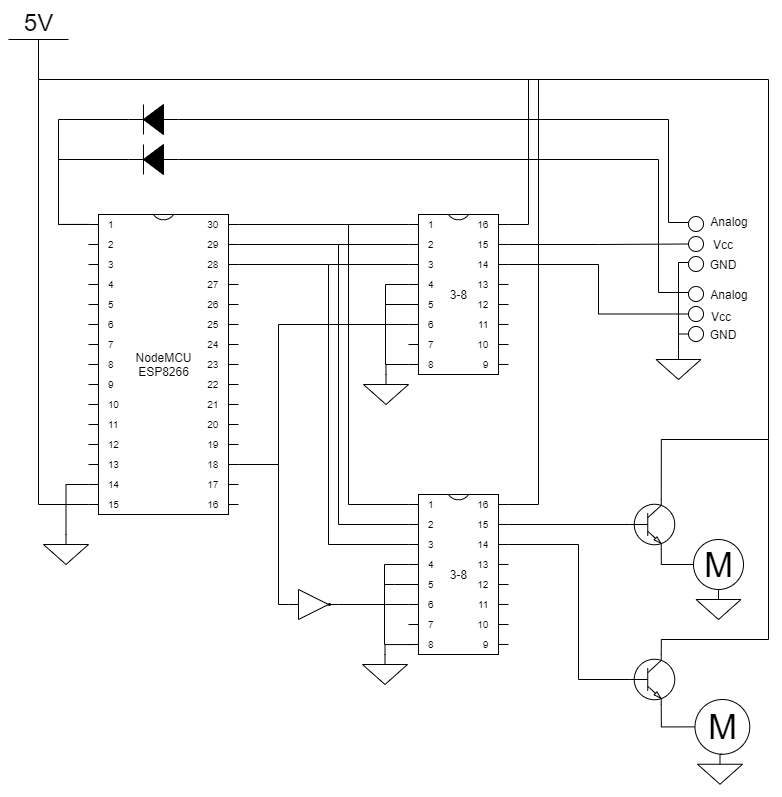

The diagram above was exported from draw.io. Its source (the exported page's mxGraphModel, read from the mxfile embedded in the PNG):
<mxGraphModel dx="1718" dy="935" grid="1" gridSize="10" guides="1" tooltips="1" connect="1" arrows="1" fold="1" page="1" pageScale="1" pageWidth="850" pageHeight="1100" math="0" shadow="0">
  <root>
    <mxCell id="0" />
    <mxCell id="1" parent="0" />
    <mxCell id="c7V2ByMSahrFz7M99yyN-1" value="" style="verticalLabelPosition=bottom;shadow=0;dashed=0;align=center;html=1;verticalAlign=top;shape=mxgraph.electrical.logic_gates.buffer2;negating=1;" parent="1" vertex="1">
      <mxGeometry x="320" y="590" width="50" height="30" as="geometry" />
    </mxCell>
    <mxCell id="c7V2ByMSahrFz7M99yyN-31" style="edgeStyle=orthogonalEdgeStyle;rounded=0;orthogonalLoop=1;jettySize=auto;html=1;exitX=1;exitY=0.5;exitDx=0;exitDy=0;exitPerimeter=0;entryX=0;entryY=0;entryDx=0;entryDy=10;entryPerimeter=0;endArrow=none;endFill=0;" parent="1" target="c7V2ByMSahrFz7M99yyN-13" edge="1">
      <mxGeometry relative="1" as="geometry">
        <Array as="points">
          <mxPoint x="90" y="120" />
          <mxPoint x="90" y="225" />
        </Array>
        <mxPoint x="160" y="120" as="sourcePoint" />
      </mxGeometry>
    </mxCell>
    <mxCell id="c7V2ByMSahrFz7M99yyN-3" value="" style="pointerEvents=1;fillColor=strokeColor;verticalLabelPosition=bottom;shadow=0;dashed=0;align=center;html=1;verticalAlign=top;shape=mxgraph.electrical.diodes.diode;rotation=-180;" parent="1" vertex="1">
      <mxGeometry x="160" y="105" width="50" height="30" as="geometry" />
    </mxCell>
    <mxCell id="c7V2ByMSahrFz7M99yyN-5" value="" style="pointerEvents=1;verticalLabelPosition=bottom;shadow=0;dashed=0;align=center;html=1;verticalAlign=top;shape=mxgraph.electrical.signal_sources.signal_ground;" parent="1" vertex="1">
      <mxGeometry x="75" y="535" width="45" height="30" as="geometry" />
    </mxCell>
    <mxCell id="XtN_yh0mS-s4Ovn9k-JL-10" style="edgeStyle=orthogonalEdgeStyle;rounded=0;orthogonalLoop=1;jettySize=auto;html=1;exitX=0;exitY=0.5;exitDx=0;exitDy=0;entryX=0.7;entryY=1;entryDx=0;entryDy=0;entryPerimeter=0;endArrow=none;endFill=0;" edge="1" parent="1" source="c7V2ByMSahrFz7M99yyN-6" target="c7V2ByMSahrFz7M99yyN-10">
      <mxGeometry relative="1" as="geometry" />
    </mxCell>
    <mxCell id="c7V2ByMSahrFz7M99yyN-6" value="M" style="verticalLabelPosition=middle;shadow=0;dashed=0;align=center;html=1;verticalAlign=middle;strokeWidth=1;shape=ellipse;aspect=fixed;fontSize=35;" parent="1" vertex="1">
      <mxGeometry x="726.5" y="700" width="54.75" height="54.75" as="geometry" />
    </mxCell>
    <mxCell id="XtN_yh0mS-s4Ovn9k-JL-11" style="edgeStyle=orthogonalEdgeStyle;rounded=0;orthogonalLoop=1;jettySize=auto;html=1;exitX=0;exitY=0.5;exitDx=0;exitDy=0;entryX=0.7;entryY=1;entryDx=0;entryDy=0;entryPerimeter=0;endArrow=none;endFill=0;" edge="1" parent="1" source="c7V2ByMSahrFz7M99yyN-7" target="c7V2ByMSahrFz7M99yyN-14">
      <mxGeometry relative="1" as="geometry" />
    </mxCell>
    <mxCell id="c7V2ByMSahrFz7M99yyN-7" value="M" style="verticalLabelPosition=middle;shadow=0;dashed=0;align=center;html=1;verticalAlign=middle;strokeWidth=1;shape=ellipse;aspect=fixed;fontSize=35;" parent="1" vertex="1">
      <mxGeometry x="725" y="540" width="50" height="50" as="geometry" />
    </mxCell>
    <mxCell id="XtN_yh0mS-s4Ovn9k-JL-67" style="edgeStyle=orthogonalEdgeStyle;rounded=0;orthogonalLoop=1;jettySize=auto;html=1;exitX=0;exitY=0.5;exitDx=0;exitDy=0;exitPerimeter=0;entryX=1;entryY=0;entryDx=0;entryDy=50;entryPerimeter=0;endArrow=none;endFill=0;" edge="1" parent="1" source="c7V2ByMSahrFz7M99yyN-10" target="c7V2ByMSahrFz7M99yyN-11">
      <mxGeometry relative="1" as="geometry">
        <Array as="points">
          <mxPoint x="610" y="680" />
          <mxPoint x="610" y="545" />
        </Array>
      </mxGeometry>
    </mxCell>
    <mxCell id="XtN_yh0mS-s4Ovn9k-JL-72" style="edgeStyle=orthogonalEdgeStyle;rounded=0;orthogonalLoop=1;jettySize=auto;html=1;exitX=0.7;exitY=0;exitDx=0;exitDy=0;exitPerimeter=0;endArrow=none;endFill=0;" edge="1" parent="1" source="c7V2ByMSahrFz7M99yyN-10">
      <mxGeometry relative="1" as="geometry">
        <mxPoint x="800" y="440" as="targetPoint" />
        <Array as="points">
          <mxPoint x="693" y="640" />
          <mxPoint x="800" y="640" />
        </Array>
      </mxGeometry>
    </mxCell>
    <mxCell id="c7V2ByMSahrFz7M99yyN-10" value="" style="verticalLabelPosition=bottom;shadow=0;dashed=0;align=center;html=1;verticalAlign=top;shape=mxgraph.electrical.transistors.npn_transistor_1;" parent="1" vertex="1">
      <mxGeometry x="661.25" y="655" width="45" height="50" as="geometry" />
    </mxCell>
    <mxCell id="c7V2ByMSahrFz7M99yyN-17" style="edgeStyle=orthogonalEdgeStyle;rounded=0;orthogonalLoop=1;jettySize=auto;html=1;exitX=0;exitY=0;exitDx=0;exitDy=10;exitPerimeter=0;entryX=0;entryY=0;entryDx=0;entryDy=10;entryPerimeter=0;endArrow=none;endFill=0;" parent="1" source="c7V2ByMSahrFz7M99yyN-11" target="c7V2ByMSahrFz7M99yyN-12" edge="1">
      <mxGeometry relative="1" as="geometry">
        <Array as="points">
          <mxPoint x="380" y="505" />
          <mxPoint x="380" y="225" />
        </Array>
      </mxGeometry>
    </mxCell>
    <mxCell id="c7V2ByMSahrFz7M99yyN-18" style="edgeStyle=orthogonalEdgeStyle;rounded=0;orthogonalLoop=1;jettySize=auto;html=1;exitX=0;exitY=0;exitDx=0;exitDy=30;exitPerimeter=0;entryX=0;entryY=0;entryDx=0;entryDy=30;entryPerimeter=0;endArrow=none;endFill=0;" parent="1" source="c7V2ByMSahrFz7M99yyN-11" target="c7V2ByMSahrFz7M99yyN-12" edge="1">
      <mxGeometry relative="1" as="geometry">
        <Array as="points">
          <mxPoint x="370" y="525" />
          <mxPoint x="370" y="245" />
        </Array>
      </mxGeometry>
    </mxCell>
    <mxCell id="c7V2ByMSahrFz7M99yyN-19" style="edgeStyle=orthogonalEdgeStyle;rounded=0;orthogonalLoop=1;jettySize=auto;html=1;exitX=0;exitY=0;exitDx=0;exitDy=50;exitPerimeter=0;entryX=0;entryY=0;entryDx=0;entryDy=50;entryPerimeter=0;endArrow=none;endFill=0;" parent="1" source="c7V2ByMSahrFz7M99yyN-11" target="c7V2ByMSahrFz7M99yyN-12" edge="1">
      <mxGeometry relative="1" as="geometry">
        <Array as="points">
          <mxPoint x="360" y="545" />
          <mxPoint x="360" y="265" />
        </Array>
      </mxGeometry>
    </mxCell>
    <mxCell id="XtN_yh0mS-s4Ovn9k-JL-4" style="edgeStyle=orthogonalEdgeStyle;rounded=0;orthogonalLoop=1;jettySize=auto;html=1;exitX=0.026;exitY=0.938;exitDx=0;exitDy=0;exitPerimeter=0;entryX=0.5;entryY=0;entryDx=0;entryDy=0;entryPerimeter=0;endArrow=none;endFill=0;" edge="1" parent="1" source="c7V2ByMSahrFz7M99yyN-11">
      <mxGeometry relative="1" as="geometry">
        <mxPoint x="439" y="645" as="sourcePoint" />
        <mxPoint x="416.5" y="655" as="targetPoint" />
      </mxGeometry>
    </mxCell>
    <mxCell id="XtN_yh0mS-s4Ovn9k-JL-5" style="edgeStyle=orthogonalEdgeStyle;rounded=0;orthogonalLoop=1;jettySize=auto;html=1;exitX=0;exitY=0;exitDx=0;exitDy=70;exitPerimeter=0;endArrow=none;endFill=0;" edge="1" parent="1" source="c7V2ByMSahrFz7M99yyN-11">
      <mxGeometry relative="1" as="geometry">
        <mxPoint x="416" y="645" as="targetPoint" />
        <mxPoint x="439" y="565.0800000000002" as="sourcePoint" />
        <Array as="points">
          <mxPoint x="416" y="565" />
        </Array>
      </mxGeometry>
    </mxCell>
    <mxCell id="XtN_yh0mS-s4Ovn9k-JL-6" style="edgeStyle=orthogonalEdgeStyle;rounded=0;orthogonalLoop=1;jettySize=auto;html=1;exitX=0;exitY=0;exitDx=0;exitDy=90;exitPerimeter=0;endArrow=none;endFill=0;" edge="1" parent="1">
      <mxGeometry relative="1" as="geometry">
        <mxPoint x="416" y="585" as="targetPoint" />
        <mxPoint x="446" y="585" as="sourcePoint" />
        <Array as="points">
          <mxPoint x="426" y="585" />
          <mxPoint x="426" y="585" />
        </Array>
      </mxGeometry>
    </mxCell>
    <mxCell id="XtN_yh0mS-s4Ovn9k-JL-7" style="edgeStyle=orthogonalEdgeStyle;rounded=0;orthogonalLoop=1;jettySize=auto;html=1;exitX=0;exitY=0;exitDx=0;exitDy=110;exitPerimeter=0;entryX=1;entryY=0.5;entryDx=0;entryDy=0;endArrow=none;endFill=0;" edge="1" parent="1" source="c7V2ByMSahrFz7M99yyN-11" target="c7V2ByMSahrFz7M99yyN-1">
      <mxGeometry relative="1" as="geometry" />
    </mxCell>
    <mxCell id="XtN_yh0mS-s4Ovn9k-JL-82" style="edgeStyle=orthogonalEdgeStyle;rounded=0;orthogonalLoop=1;jettySize=auto;html=1;exitX=1;exitY=0;exitDx=0;exitDy=10;exitPerimeter=0;endArrow=none;endFill=0;" edge="1" parent="1" source="c7V2ByMSahrFz7M99yyN-11">
      <mxGeometry relative="1" as="geometry">
        <mxPoint x="570" y="80" as="targetPoint" />
      </mxGeometry>
    </mxCell>
    <mxCell id="c7V2ByMSahrFz7M99yyN-11" value="3-8" style="shadow=0;dashed=0;align=center;html=1;strokeWidth=1;shape=mxgraph.electrical.logic_gates.dual_inline_ic;labelNames=a,b,c,d,e,f,g,h,i,j,k,l,m,n,o,p,q,r,s,t;" parent="1" vertex="1">
      <mxGeometry x="440" y="495" width="100" height="160" as="geometry" />
    </mxCell>
    <mxCell id="XtN_yh0mS-s4Ovn9k-JL-1" style="edgeStyle=orthogonalEdgeStyle;rounded=0;orthogonalLoop=1;jettySize=auto;html=1;exitX=0;exitY=0;exitDx=0;exitDy=150;exitPerimeter=0;entryX=0.5;entryY=0;entryDx=0;entryDy=0;entryPerimeter=0;endArrow=none;endFill=0;" edge="1" parent="1" source="c7V2ByMSahrFz7M99yyN-12" target="c7V2ByMSahrFz7M99yyN-22">
      <mxGeometry relative="1" as="geometry" />
    </mxCell>
    <mxCell id="XtN_yh0mS-s4Ovn9k-JL-2" style="edgeStyle=orthogonalEdgeStyle;rounded=0;orthogonalLoop=1;jettySize=auto;html=1;exitX=0;exitY=0;exitDx=0;exitDy=70;exitPerimeter=0;endArrow=none;endFill=0;" edge="1" parent="1">
      <mxGeometry relative="1" as="geometry">
        <mxPoint x="417" y="365" as="targetPoint" />
        <mxPoint x="440" y="285" as="sourcePoint" />
      </mxGeometry>
    </mxCell>
    <mxCell id="XtN_yh0mS-s4Ovn9k-JL-8" style="edgeStyle=orthogonalEdgeStyle;rounded=0;orthogonalLoop=1;jettySize=auto;html=1;exitX=0;exitY=0;exitDx=0;exitDy=110;exitPerimeter=0;endArrow=none;endFill=0;entryX=0;entryY=0.5;entryDx=0;entryDy=0;" edge="1" parent="1" source="c7V2ByMSahrFz7M99yyN-12" target="c7V2ByMSahrFz7M99yyN-1">
      <mxGeometry relative="1" as="geometry">
        <mxPoint x="320" y="600" as="targetPoint" />
        <Array as="points">
          <mxPoint x="310" y="325" />
          <mxPoint x="310" y="605" />
        </Array>
      </mxGeometry>
    </mxCell>
    <mxCell id="XtN_yh0mS-s4Ovn9k-JL-70" style="edgeStyle=orthogonalEdgeStyle;rounded=0;orthogonalLoop=1;jettySize=auto;html=1;exitX=0;exitY=0;exitDx=0;exitDy=90;exitPerimeter=0;endArrow=none;endFill=0;" edge="1" parent="1">
      <mxGeometry relative="1" as="geometry">
        <mxPoint x="417" y="305" as="targetPoint" />
        <mxPoint x="447" y="305" as="sourcePoint" />
      </mxGeometry>
    </mxCell>
    <mxCell id="XtN_yh0mS-s4Ovn9k-JL-79" style="edgeStyle=orthogonalEdgeStyle;rounded=0;orthogonalLoop=1;jettySize=auto;html=1;exitX=1;exitY=0;exitDx=0;exitDy=30;exitPerimeter=0;entryX=0;entryY=0.5;entryDx=0;entryDy=0;endArrow=none;endFill=0;" edge="1" parent="1" source="c7V2ByMSahrFz7M99yyN-12" target="XtN_yh0mS-s4Ovn9k-JL-33">
      <mxGeometry relative="1" as="geometry" />
    </mxCell>
    <mxCell id="XtN_yh0mS-s4Ovn9k-JL-80" style="edgeStyle=orthogonalEdgeStyle;rounded=0;orthogonalLoop=1;jettySize=auto;html=1;exitX=1;exitY=0;exitDx=0;exitDy=50;exitPerimeter=0;entryX=0;entryY=0.5;entryDx=0;entryDy=0;endArrow=none;endFill=0;" edge="1" parent="1" source="c7V2ByMSahrFz7M99yyN-12" target="XtN_yh0mS-s4Ovn9k-JL-41">
      <mxGeometry relative="1" as="geometry" />
    </mxCell>
    <mxCell id="XtN_yh0mS-s4Ovn9k-JL-81" style="edgeStyle=orthogonalEdgeStyle;rounded=0;orthogonalLoop=1;jettySize=auto;html=1;exitX=1;exitY=0;exitDx=0;exitDy=10;exitPerimeter=0;endArrow=none;endFill=0;" edge="1" parent="1" source="c7V2ByMSahrFz7M99yyN-12">
      <mxGeometry relative="1" as="geometry">
        <mxPoint x="560" y="80" as="targetPoint" />
      </mxGeometry>
    </mxCell>
    <mxCell id="c7V2ByMSahrFz7M99yyN-12" value="3-8" style="shadow=0;dashed=0;align=center;html=1;strokeWidth=1;shape=mxgraph.electrical.logic_gates.dual_inline_ic;labelNames=a,b,c,d,e,f,g,h,i,j,k,l,m,n,o,p,q,r,s,t;" parent="1" vertex="1">
      <mxGeometry x="440" y="215" width="100" height="160" as="geometry" />
    </mxCell>
    <mxCell id="XtN_yh0mS-s4Ovn9k-JL-49" style="edgeStyle=orthogonalEdgeStyle;rounded=0;orthogonalLoop=1;jettySize=auto;html=1;exitX=1;exitY=0;exitDx=0;exitDy=10;exitPerimeter=0;endArrow=none;endFill=0;" edge="1" parent="1" source="c7V2ByMSahrFz7M99yyN-13">
      <mxGeometry relative="1" as="geometry">
        <mxPoint x="380" y="225" as="targetPoint" />
      </mxGeometry>
    </mxCell>
    <mxCell id="XtN_yh0mS-s4Ovn9k-JL-50" style="edgeStyle=orthogonalEdgeStyle;rounded=0;orthogonalLoop=1;jettySize=auto;html=1;exitX=1;exitY=0;exitDx=0;exitDy=30;exitPerimeter=0;endArrow=none;endFill=0;" edge="1" parent="1" source="c7V2ByMSahrFz7M99yyN-13">
      <mxGeometry relative="1" as="geometry">
        <mxPoint x="370" y="245" as="targetPoint" />
      </mxGeometry>
    </mxCell>
    <mxCell id="XtN_yh0mS-s4Ovn9k-JL-51" style="edgeStyle=orthogonalEdgeStyle;rounded=0;orthogonalLoop=1;jettySize=auto;html=1;exitX=1;exitY=0;exitDx=0;exitDy=50;exitPerimeter=0;endArrow=none;endFill=0;" edge="1" parent="1" source="c7V2ByMSahrFz7M99yyN-13">
      <mxGeometry relative="1" as="geometry">
        <mxPoint x="360" y="265" as="targetPoint" />
      </mxGeometry>
    </mxCell>
    <mxCell id="XtN_yh0mS-s4Ovn9k-JL-53" style="edgeStyle=orthogonalEdgeStyle;rounded=0;orthogonalLoop=1;jettySize=auto;html=1;exitX=1;exitY=0;exitDx=0;exitDy=250;exitPerimeter=0;endArrow=none;endFill=0;" edge="1" parent="1" source="c7V2ByMSahrFz7M99yyN-13">
      <mxGeometry relative="1" as="geometry">
        <mxPoint x="310" y="465" as="targetPoint" />
      </mxGeometry>
    </mxCell>
    <mxCell id="XtN_yh0mS-s4Ovn9k-JL-64" style="edgeStyle=orthogonalEdgeStyle;rounded=0;orthogonalLoop=1;jettySize=auto;html=1;exitX=0;exitY=0;exitDx=0;exitDy=270;exitPerimeter=0;entryX=0.5;entryY=0;entryDx=0;entryDy=0;entryPerimeter=0;endArrow=none;endFill=0;" edge="1" parent="1" source="c7V2ByMSahrFz7M99yyN-13" target="c7V2ByMSahrFz7M99yyN-5">
      <mxGeometry relative="1" as="geometry" />
    </mxCell>
    <mxCell id="c7V2ByMSahrFz7M99yyN-13" value="NodeMCU&lt;br&gt;ESP8266" style="shadow=0;dashed=0;align=center;html=1;strokeWidth=1;shape=mxgraph.electrical.logic_gates.dual_inline_ic;labelNames=a,b,c,d,e,f,g,h,i,j,k,l,m,n,o,p,q,r,s,t;" parent="1" vertex="1">
      <mxGeometry x="120" y="215" width="150" height="300" as="geometry" />
    </mxCell>
    <mxCell id="XtN_yh0mS-s4Ovn9k-JL-66" style="edgeStyle=orthogonalEdgeStyle;rounded=0;orthogonalLoop=1;jettySize=auto;html=1;exitX=0;exitY=0.5;exitDx=0;exitDy=0;exitPerimeter=0;entryX=1;entryY=0;entryDx=0;entryDy=30;entryPerimeter=0;endArrow=none;endFill=0;" edge="1" parent="1" source="c7V2ByMSahrFz7M99yyN-14" target="c7V2ByMSahrFz7M99yyN-11">
      <mxGeometry relative="1" as="geometry" />
    </mxCell>
    <mxCell id="c7V2ByMSahrFz7M99yyN-14" value="" style="verticalLabelPosition=bottom;shadow=0;dashed=0;align=center;html=1;verticalAlign=top;shape=mxgraph.electrical.transistors.npn_transistor_1;" parent="1" vertex="1">
      <mxGeometry x="661.25" y="500" width="45" height="50" as="geometry" />
    </mxCell>
    <mxCell id="c7V2ByMSahrFz7M99yyN-32" style="edgeStyle=orthogonalEdgeStyle;rounded=0;orthogonalLoop=1;jettySize=auto;html=1;exitX=1;exitY=0.5;exitDx=0;exitDy=0;exitPerimeter=0;endArrow=none;endFill=0;entryX=0;entryY=0.033;entryDx=0;entryDy=0;entryPerimeter=0;" parent="1" source="c7V2ByMSahrFz7M99yyN-15" target="c7V2ByMSahrFz7M99yyN-13" edge="1">
      <mxGeometry relative="1" as="geometry">
        <mxPoint x="120" y="215" as="targetPoint" />
        <Array as="points">
          <mxPoint x="90" y="160" />
          <mxPoint x="90" y="225" />
        </Array>
      </mxGeometry>
    </mxCell>
    <mxCell id="c7V2ByMSahrFz7M99yyN-15" value="" style="pointerEvents=1;fillColor=strokeColor;verticalLabelPosition=bottom;shadow=0;dashed=0;align=center;html=1;verticalAlign=top;shape=mxgraph.electrical.diodes.diode;rotation=-180;" parent="1" vertex="1">
      <mxGeometry x="160" y="145" width="50" height="30" as="geometry" />
    </mxCell>
    <mxCell id="XtN_yh0mS-s4Ovn9k-JL-63" style="edgeStyle=orthogonalEdgeStyle;rounded=0;orthogonalLoop=1;jettySize=auto;html=1;exitX=0.5;exitY=0;exitDx=0;exitDy=0;exitPerimeter=0;entryX=0;entryY=0;entryDx=0;entryDy=290;entryPerimeter=0;endArrow=none;endFill=0;" edge="1" parent="1" source="c7V2ByMSahrFz7M99yyN-16" target="c7V2ByMSahrFz7M99yyN-13">
      <mxGeometry relative="1" as="geometry">
        <mxPoint x="70" y="135" as="sourcePoint" />
        <Array as="points">
          <mxPoint x="70" y="505" />
        </Array>
      </mxGeometry>
    </mxCell>
    <mxCell id="XtN_yh0mS-s4Ovn9k-JL-71" style="edgeStyle=orthogonalEdgeStyle;rounded=0;orthogonalLoop=1;jettySize=auto;html=1;exitX=0.5;exitY=0;exitDx=0;exitDy=0;exitPerimeter=0;entryX=0.7;entryY=0;entryDx=0;entryDy=0;entryPerimeter=0;endArrow=none;endFill=0;" edge="1" parent="1" source="c7V2ByMSahrFz7M99yyN-16" target="c7V2ByMSahrFz7M99yyN-14">
      <mxGeometry relative="1" as="geometry">
        <Array as="points">
          <mxPoint x="800" y="80" />
          <mxPoint x="800" y="440" />
          <mxPoint x="693" y="440" />
        </Array>
      </mxGeometry>
    </mxCell>
    <mxCell id="c7V2ByMSahrFz7M99yyN-16" value="5V" style="verticalLabelPosition=top;verticalAlign=bottom;shape=mxgraph.electrical.signal_sources.vdd;shadow=0;dashed=0;align=center;strokeWidth=1;fontSize=24;html=1;flipV=1;" parent="1" vertex="1">
      <mxGeometry x="40" y="40" width="60" height="40" as="geometry" />
    </mxCell>
    <mxCell id="c7V2ByMSahrFz7M99yyN-22" value="" style="pointerEvents=1;verticalLabelPosition=bottom;shadow=0;dashed=0;align=center;html=1;verticalAlign=top;shape=mxgraph.electrical.signal_sources.signal_ground;" parent="1" vertex="1">
      <mxGeometry x="395" y="375" width="45" height="30" as="geometry" />
    </mxCell>
    <mxCell id="c7V2ByMSahrFz7M99yyN-26" value="" style="pointerEvents=1;verticalLabelPosition=bottom;shadow=0;dashed=0;align=center;html=1;verticalAlign=top;shape=mxgraph.electrical.signal_sources.signal_ground;" parent="1" vertex="1">
      <mxGeometry x="394" y="655" width="45" height="30" as="geometry" />
    </mxCell>
    <mxCell id="XtN_yh0mS-s4Ovn9k-JL-62" style="edgeStyle=orthogonalEdgeStyle;rounded=0;orthogonalLoop=1;jettySize=auto;html=1;exitX=0.5;exitY=0;exitDx=0;exitDy=0;exitPerimeter=0;entryX=0.5;entryY=1;entryDx=0;entryDy=0;endArrow=none;endFill=0;" edge="1" parent="1" source="XtN_yh0mS-s4Ovn9k-JL-19" target="c7V2ByMSahrFz7M99yyN-6">
      <mxGeometry relative="1" as="geometry" />
    </mxCell>
    <mxCell id="XtN_yh0mS-s4Ovn9k-JL-19" value="" style="pointerEvents=1;verticalLabelPosition=bottom;shadow=0;dashed=0;align=center;html=1;verticalAlign=top;shape=mxgraph.electrical.signal_sources.signal_ground;" vertex="1" parent="1">
      <mxGeometry x="729" y="754.75" width="45" height="30" as="geometry" />
    </mxCell>
    <mxCell id="XtN_yh0mS-s4Ovn9k-JL-20" value="" style="pointerEvents=1;verticalLabelPosition=bottom;shadow=0;dashed=0;align=center;html=1;verticalAlign=top;shape=mxgraph.electrical.signal_sources.signal_ground;" vertex="1" parent="1">
      <mxGeometry x="727.5" y="590" width="45" height="30" as="geometry" />
    </mxCell>
    <mxCell id="XtN_yh0mS-s4Ovn9k-JL-54" style="edgeStyle=orthogonalEdgeStyle;rounded=0;orthogonalLoop=1;jettySize=auto;html=1;exitX=0;exitY=0.5;exitDx=0;exitDy=0;entryX=0;entryY=0.5;entryDx=0;entryDy=0;entryPerimeter=0;endArrow=none;endFill=0;" edge="1" parent="1" source="XtN_yh0mS-s4Ovn9k-JL-32">
      <mxGeometry relative="1" as="geometry">
        <mxPoint x="210" y="120" as="targetPoint" />
        <Array as="points">
          <mxPoint x="700" y="223" />
          <mxPoint x="700" y="120" />
        </Array>
      </mxGeometry>
    </mxCell>
    <mxCell id="XtN_yh0mS-s4Ovn9k-JL-32" value="" style="verticalLabelPosition=bottom;shadow=0;dashed=0;align=center;html=1;verticalAlign=top;strokeWidth=1;shape=ellipse;perimeter=ellipsePerimeter;" vertex="1" parent="1">
      <mxGeometry x="720" y="217" width="15" height="15" as="geometry" />
    </mxCell>
    <mxCell id="XtN_yh0mS-s4Ovn9k-JL-33" value="" style="verticalLabelPosition=bottom;shadow=0;dashed=0;align=center;html=1;verticalAlign=top;strokeWidth=1;shape=ellipse;perimeter=ellipsePerimeter;" vertex="1" parent="1">
      <mxGeometry x="720" y="237" width="15" height="15" as="geometry" />
    </mxCell>
    <mxCell id="XtN_yh0mS-s4Ovn9k-JL-60" style="edgeStyle=orthogonalEdgeStyle;rounded=0;orthogonalLoop=1;jettySize=auto;html=1;exitX=0;exitY=0.5;exitDx=0;exitDy=0;entryX=0.5;entryY=0;entryDx=0;entryDy=0;entryPerimeter=0;endArrow=none;endFill=0;" edge="1" parent="1" source="XtN_yh0mS-s4Ovn9k-JL-34" target="XtN_yh0mS-s4Ovn9k-JL-58">
      <mxGeometry relative="1" as="geometry">
        <Array as="points">
          <mxPoint x="710" y="263" />
        </Array>
      </mxGeometry>
    </mxCell>
    <mxCell id="XtN_yh0mS-s4Ovn9k-JL-34" value="" style="verticalLabelPosition=bottom;shadow=0;dashed=0;align=center;html=1;verticalAlign=top;strokeWidth=1;shape=ellipse;perimeter=ellipsePerimeter;" vertex="1" parent="1">
      <mxGeometry x="720" y="257" width="15" height="15" as="geometry" />
    </mxCell>
    <mxCell id="XtN_yh0mS-s4Ovn9k-JL-55" style="edgeStyle=orthogonalEdgeStyle;rounded=0;orthogonalLoop=1;jettySize=auto;html=1;exitX=0;exitY=0.5;exitDx=0;exitDy=0;entryX=0;entryY=0.5;entryDx=0;entryDy=0;entryPerimeter=0;endArrow=none;endFill=0;" edge="1" parent="1" source="XtN_yh0mS-s4Ovn9k-JL-40" target="c7V2ByMSahrFz7M99yyN-15">
      <mxGeometry relative="1" as="geometry">
        <Array as="points">
          <mxPoint x="690" y="293" />
          <mxPoint x="690" y="160" />
        </Array>
      </mxGeometry>
    </mxCell>
    <mxCell id="XtN_yh0mS-s4Ovn9k-JL-40" value="" style="verticalLabelPosition=bottom;shadow=0;dashed=0;align=center;html=1;verticalAlign=top;strokeWidth=1;shape=ellipse;perimeter=ellipsePerimeter;" vertex="1" parent="1">
      <mxGeometry x="720" y="287" width="15" height="15" as="geometry" />
    </mxCell>
    <mxCell id="XtN_yh0mS-s4Ovn9k-JL-41" value="" style="verticalLabelPosition=bottom;shadow=0;dashed=0;align=center;html=1;verticalAlign=top;strokeWidth=1;shape=ellipse;perimeter=ellipsePerimeter;" vertex="1" parent="1">
      <mxGeometry x="720" y="307" width="15" height="15" as="geometry" />
    </mxCell>
    <mxCell id="XtN_yh0mS-s4Ovn9k-JL-61" style="edgeStyle=orthogonalEdgeStyle;rounded=0;orthogonalLoop=1;jettySize=auto;html=1;exitX=0;exitY=0.5;exitDx=0;exitDy=0;endArrow=none;endFill=0;" edge="1" parent="1" source="XtN_yh0mS-s4Ovn9k-JL-42">
      <mxGeometry relative="1" as="geometry">
        <mxPoint x="710" y="333" as="targetPoint" />
      </mxGeometry>
    </mxCell>
    <mxCell id="XtN_yh0mS-s4Ovn9k-JL-42" value="" style="verticalLabelPosition=bottom;shadow=0;dashed=0;align=center;html=1;verticalAlign=top;strokeWidth=1;shape=ellipse;perimeter=ellipsePerimeter;" vertex="1" parent="1">
      <mxGeometry x="720" y="327" width="15" height="15" as="geometry" />
    </mxCell>
    <mxCell id="XtN_yh0mS-s4Ovn9k-JL-58" value="" style="pointerEvents=1;verticalLabelPosition=bottom;shadow=0;dashed=0;align=center;html=1;verticalAlign=top;shape=mxgraph.electrical.signal_sources.signal_ground;" vertex="1" parent="1">
      <mxGeometry x="687.5" y="350" width="45" height="30" as="geometry" />
    </mxCell>
    <mxCell id="XtN_yh0mS-s4Ovn9k-JL-73" value="Analog" style="text;html=1;strokeColor=none;fillColor=none;align=center;verticalAlign=middle;whiteSpace=wrap;rounded=0;" vertex="1" parent="1">
      <mxGeometry x="741.25" y="212" width="40" height="20" as="geometry" />
    </mxCell>
    <mxCell id="XtN_yh0mS-s4Ovn9k-JL-74" value="Analog" style="text;html=1;strokeColor=none;fillColor=none;align=center;verticalAlign=middle;whiteSpace=wrap;rounded=0;" vertex="1" parent="1">
      <mxGeometry x="741.25" y="284.5" width="40" height="20" as="geometry" />
    </mxCell>
    <mxCell id="XtN_yh0mS-s4Ovn9k-JL-75" value="GND" style="text;html=1;strokeColor=none;fillColor=none;align=center;verticalAlign=middle;whiteSpace=wrap;rounded=0;" vertex="1" parent="1">
      <mxGeometry x="735" y="254.5" width="40" height="20" as="geometry" />
    </mxCell>
    <mxCell id="XtN_yh0mS-s4Ovn9k-JL-76" value="GND" style="text;html=1;strokeColor=none;fillColor=none;align=center;verticalAlign=middle;whiteSpace=wrap;rounded=0;" vertex="1" parent="1">
      <mxGeometry x="735" y="324.5" width="40" height="20" as="geometry" />
    </mxCell>
    <mxCell id="XtN_yh0mS-s4Ovn9k-JL-77" value="Vcc" style="text;html=1;strokeColor=none;fillColor=none;align=center;verticalAlign=middle;whiteSpace=wrap;rounded=0;" vertex="1" parent="1">
      <mxGeometry x="735" y="234.5" width="40" height="20" as="geometry" />
    </mxCell>
    <mxCell id="XtN_yh0mS-s4Ovn9k-JL-78" value="Vcc" style="text;html=1;strokeColor=none;fillColor=none;align=center;verticalAlign=middle;whiteSpace=wrap;rounded=0;" vertex="1" parent="1">
      <mxGeometry x="732.5" y="307" width="40" height="20" as="geometry" />
    </mxCell>
  </root>
</mxGraphModel>